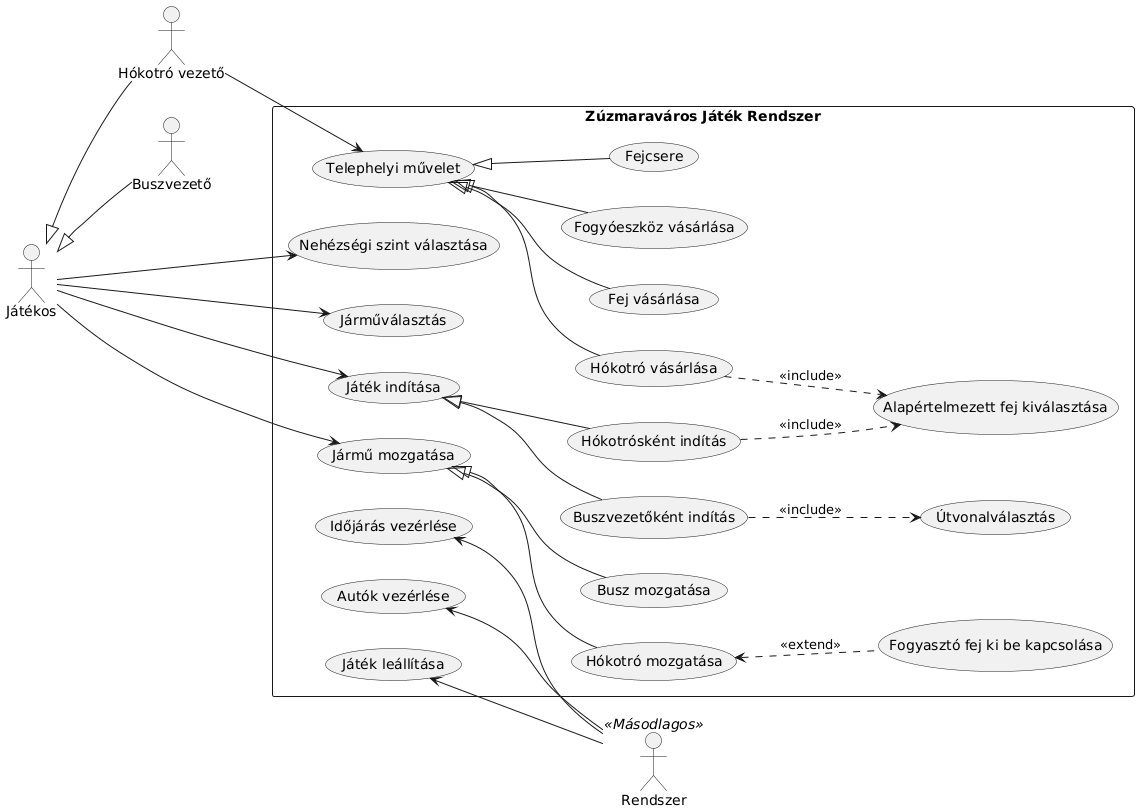

The diagram above was rendered by PlantUML. Its source (embedded in the PNG):
@startuml
left to right direction
skinparam packageStyle rectangle

actor "Játékos" as Jatekos
actor "Hókotró vezető" as Takarito
actor "Buszvezető" as Buszos

' Másodlagos aktor definiálása
actor "Rendszer" as Rendszer <<Másodlagos>>

' Aktorok öröklődése
Jatekos <|-- Takarito
Jatekos <|-- Buszos

rectangle "Zúzmaraváros Játék Rendszer" {
  
  ' --- 1. Játékmenet előtti funkciók (Indítás ág) ---
  usecase "Nehézségi szint választása" as UC_Nehezseg
  usecase "Járműválasztás" as UC_JarmuValasztas
  
  usecase "Játék indítása" as UC_Indit_Alap
  usecase "Hókotrósként indítás" as UC_Indit_Hokotro
  usecase "Buszvezetőként indítás" as UC_Indit_Busz

  usecase "Alapértelmezett fej kiválasztása" as UC_AlapFej
  usecase "Útvonalválasztás" as UC_Utvonal

  ' --- 2. Jármű mozgás funkciók (Mozgás ág) ---
  usecase "Jármű mozgatása" as UC_Mozgas_Alap
  usecase "Hókotró mozgatása" as UC_Mozgas_Hokotro
  usecase "Busz mozgatása" as UC_Mozgas_Busz

  usecase "Fogyasztó fej ki be kapcsolása" as UC_FejKapcsolas

  ' --- 3. Telephelyi funkciók (Telephely ág) ---
  usecase "Telephelyi művelet" as UC_Telephelyi_Alap
  usecase "Hókotró vásárlása" as UC_V_Hokotro
  usecase "Fej vásárlása" as UC_V_Fej
  usecase "Fogyóeszköz vásárlása" as UC_V_Fogyo
  usecase "Fejcsere" as UC_Fejcsere
  
  ' --- 4. Rendszer (Másodlagos) funkciók ---
  usecase "Időjárás vezérlése" as UC_Idojaras
  usecase "Autók vezérlése" as UC_Autok
  usecase "Játék leállítása" as UC_Leallitas

  ' ================== Kapcsolatok ==================
  
  ' --- Általános játékos akciói ---
  Jatekos --> UC_Nehezseg
  Jatekos --> UC_JarmuValasztas
  Jatekos --> UC_Indit_Alap
  Jatekos --> UC_Mozgas_Alap

  ' --- Indítás ág kapcsolatai ---
  UC_Indit_Alap <|-- UC_Indit_Hokotro
  UC_Indit_Alap <|-- UC_Indit_Busz
  
  UC_Indit_Hokotro ..> UC_AlapFej : <<include>>
  UC_V_Hokotro ..> UC_AlapFej : <<include>>
  UC_Indit_Busz ..> UC_Utvonal : <<include>>

  ' --- Mozgás ág kapcsolatai ---
  UC_Mozgas_Alap <|-- UC_Mozgas_Hokotro
  UC_Mozgas_Alap <|-- UC_Mozgas_Busz
  
  UC_Mozgas_Hokotro <.. UC_FejKapcsolas : <<extend>>
  
  ' --- Telephely ág kapcsolatai ---
  Takarito --> UC_Telephelyi_Alap
  UC_Telephelyi_Alap <|-- UC_V_Hokotro
  UC_Telephelyi_Alap <|-- UC_V_Fej
  UC_Telephelyi_Alap <|-- UC_V_Fogyo
  UC_Telephelyi_Alap <|-- UC_Fejcsere
  
  ' --- Rendszer ág kapcsolatai ---
  UC_Idojaras <-- Rendszer
  UC_Autok <-- Rendszer
  UC_Leallitas <-- Rendszer
  
}
@enduml